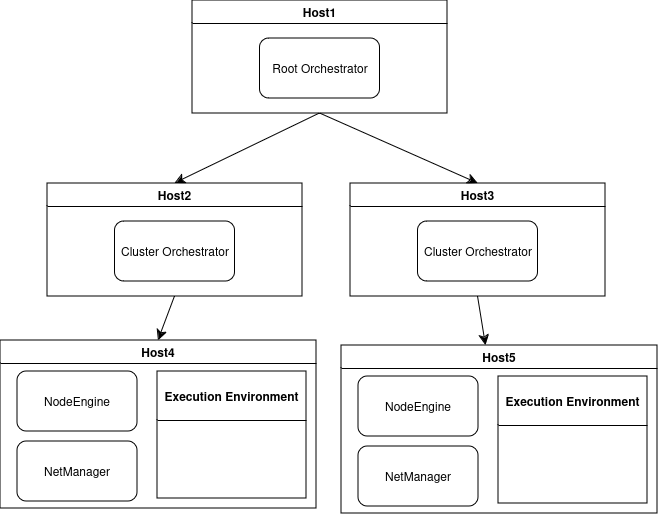

The diagram above was exported from draw.io. Its source (the exported page's mxGraphModel, read from the mxfile embedded in the PNG):
<mxGraphModel dx="2074" dy="1183" grid="0" gridSize="10" guides="1" tooltips="1" connect="1" arrows="1" fold="1" page="0" pageScale="1" pageWidth="850" pageHeight="1100" math="0" shadow="0">
  <root>
    <mxCell id="0" />
    <mxCell id="1" parent="0" />
    <mxCell id="z1tMWvUgrpn6EATSzkna-28" style="edgeStyle=none;curved=1;rounded=0;orthogonalLoop=1;jettySize=auto;html=1;exitX=0.5;exitY=1;exitDx=0;exitDy=0;entryX=0.5;entryY=0;entryDx=0;entryDy=0;fontSize=12;startSize=8;endSize=8;" edge="1" parent="1" source="z1tMWvUgrpn6EATSzkna-6" target="z1tMWvUgrpn6EATSzkna-14">
      <mxGeometry relative="1" as="geometry" />
    </mxCell>
    <mxCell id="z1tMWvUgrpn6EATSzkna-29" style="edgeStyle=none;curved=1;rounded=0;orthogonalLoop=1;jettySize=auto;html=1;exitX=0.5;exitY=1;exitDx=0;exitDy=0;entryX=0.5;entryY=0;entryDx=0;entryDy=0;fontSize=12;startSize=8;endSize=8;" edge="1" parent="1" source="z1tMWvUgrpn6EATSzkna-6" target="z1tMWvUgrpn6EATSzkna-16">
      <mxGeometry relative="1" as="geometry" />
    </mxCell>
    <mxCell id="z1tMWvUgrpn6EATSzkna-6" value="&lt;div&gt;Host1&lt;/div&gt;" style="swimlane;whiteSpace=wrap;html=1;" vertex="1" parent="1">
      <mxGeometry x="57" y="-125" width="255" height="113" as="geometry" />
    </mxCell>
    <mxCell id="z1tMWvUgrpn6EATSzkna-10" value="Root Orchestrator" style="rounded=1;whiteSpace=wrap;html=1;" vertex="1" parent="z1tMWvUgrpn6EATSzkna-6">
      <mxGeometry x="67.5" y="38" width="120" height="60" as="geometry" />
    </mxCell>
    <mxCell id="z1tMWvUgrpn6EATSzkna-30" style="edgeStyle=none;curved=1;rounded=0;orthogonalLoop=1;jettySize=auto;html=1;exitX=0.5;exitY=1;exitDx=0;exitDy=0;entryX=0.5;entryY=0;entryDx=0;entryDy=0;fontSize=12;startSize=8;endSize=8;" edge="1" parent="1" source="z1tMWvUgrpn6EATSzkna-14" target="z1tMWvUgrpn6EATSzkna-18">
      <mxGeometry relative="1" as="geometry" />
    </mxCell>
    <mxCell id="z1tMWvUgrpn6EATSzkna-14" value="&lt;div&gt;Host2&lt;/div&gt;" style="swimlane;whiteSpace=wrap;html=1;" vertex="1" parent="1">
      <mxGeometry x="-88" y="58" width="255" height="113" as="geometry" />
    </mxCell>
    <mxCell id="z1tMWvUgrpn6EATSzkna-15" value="Cluster Orchestrator" style="rounded=1;whiteSpace=wrap;html=1;" vertex="1" parent="z1tMWvUgrpn6EATSzkna-14">
      <mxGeometry x="67.5" y="38" width="120" height="60" as="geometry" />
    </mxCell>
    <mxCell id="z1tMWvUgrpn6EATSzkna-31" style="edgeStyle=none;curved=1;rounded=0;orthogonalLoop=1;jettySize=auto;html=1;exitX=0.5;exitY=1;exitDx=0;exitDy=0;fontSize=12;startSize=8;endSize=8;" edge="1" parent="1" source="z1tMWvUgrpn6EATSzkna-16" target="z1tMWvUgrpn6EATSzkna-24">
      <mxGeometry relative="1" as="geometry" />
    </mxCell>
    <mxCell id="z1tMWvUgrpn6EATSzkna-16" value="&lt;div&gt;Host3&lt;/div&gt;" style="swimlane;whiteSpace=wrap;html=1;" vertex="1" parent="1">
      <mxGeometry x="215" y="58" width="255" height="113" as="geometry" />
    </mxCell>
    <mxCell id="z1tMWvUgrpn6EATSzkna-17" value="&lt;div&gt;Cluster Orchestrator&lt;/div&gt;" style="rounded=1;whiteSpace=wrap;html=1;" vertex="1" parent="z1tMWvUgrpn6EATSzkna-16">
      <mxGeometry x="67.5" y="38" width="120" height="60" as="geometry" />
    </mxCell>
    <mxCell id="z1tMWvUgrpn6EATSzkna-18" value="&lt;div&gt;Host4&lt;/div&gt;" style="swimlane;whiteSpace=wrap;html=1;" vertex="1" parent="1">
      <mxGeometry x="-135" y="215" width="316" height="168" as="geometry" />
    </mxCell>
    <mxCell id="z1tMWvUgrpn6EATSzkna-19" value="&lt;div&gt;NodeEngine&lt;/div&gt;" style="rounded=1;whiteSpace=wrap;html=1;" vertex="1" parent="z1tMWvUgrpn6EATSzkna-18">
      <mxGeometry x="17" y="31" width="120" height="60" as="geometry" />
    </mxCell>
    <mxCell id="z1tMWvUgrpn6EATSzkna-22" value="&lt;div&gt;NetManager&lt;/div&gt;" style="rounded=1;whiteSpace=wrap;html=1;" vertex="1" parent="z1tMWvUgrpn6EATSzkna-18">
      <mxGeometry x="17" y="101" width="120" height="60" as="geometry" />
    </mxCell>
    <mxCell id="z1tMWvUgrpn6EATSzkna-23" value="&lt;div&gt;Execution Environment&lt;/div&gt;" style="swimlane;whiteSpace=wrap;html=1;startSize=49;" vertex="1" parent="z1tMWvUgrpn6EATSzkna-18">
      <mxGeometry x="157" y="31" width="149" height="127" as="geometry" />
    </mxCell>
    <mxCell id="z1tMWvUgrpn6EATSzkna-24" value="&lt;div&gt;Host5&lt;br&gt;&lt;/div&gt;" style="swimlane;whiteSpace=wrap;html=1;" vertex="1" parent="1">
      <mxGeometry x="206" y="220" width="316" height="168" as="geometry" />
    </mxCell>
    <mxCell id="z1tMWvUgrpn6EATSzkna-25" value="&lt;div&gt;NodeEngine&lt;/div&gt;" style="rounded=1;whiteSpace=wrap;html=1;" vertex="1" parent="z1tMWvUgrpn6EATSzkna-24">
      <mxGeometry x="17" y="31" width="120" height="60" as="geometry" />
    </mxCell>
    <mxCell id="z1tMWvUgrpn6EATSzkna-26" value="&lt;div&gt;NetManager&lt;/div&gt;" style="rounded=1;whiteSpace=wrap;html=1;" vertex="1" parent="z1tMWvUgrpn6EATSzkna-24">
      <mxGeometry x="17" y="101" width="120" height="60" as="geometry" />
    </mxCell>
    <mxCell id="z1tMWvUgrpn6EATSzkna-27" value="&lt;div&gt;Execution Environment&lt;/div&gt;" style="swimlane;whiteSpace=wrap;html=1;startSize=49;" vertex="1" parent="z1tMWvUgrpn6EATSzkna-24">
      <mxGeometry x="157" y="31" width="149" height="127" as="geometry" />
    </mxCell>
  </root>
</mxGraphModel>